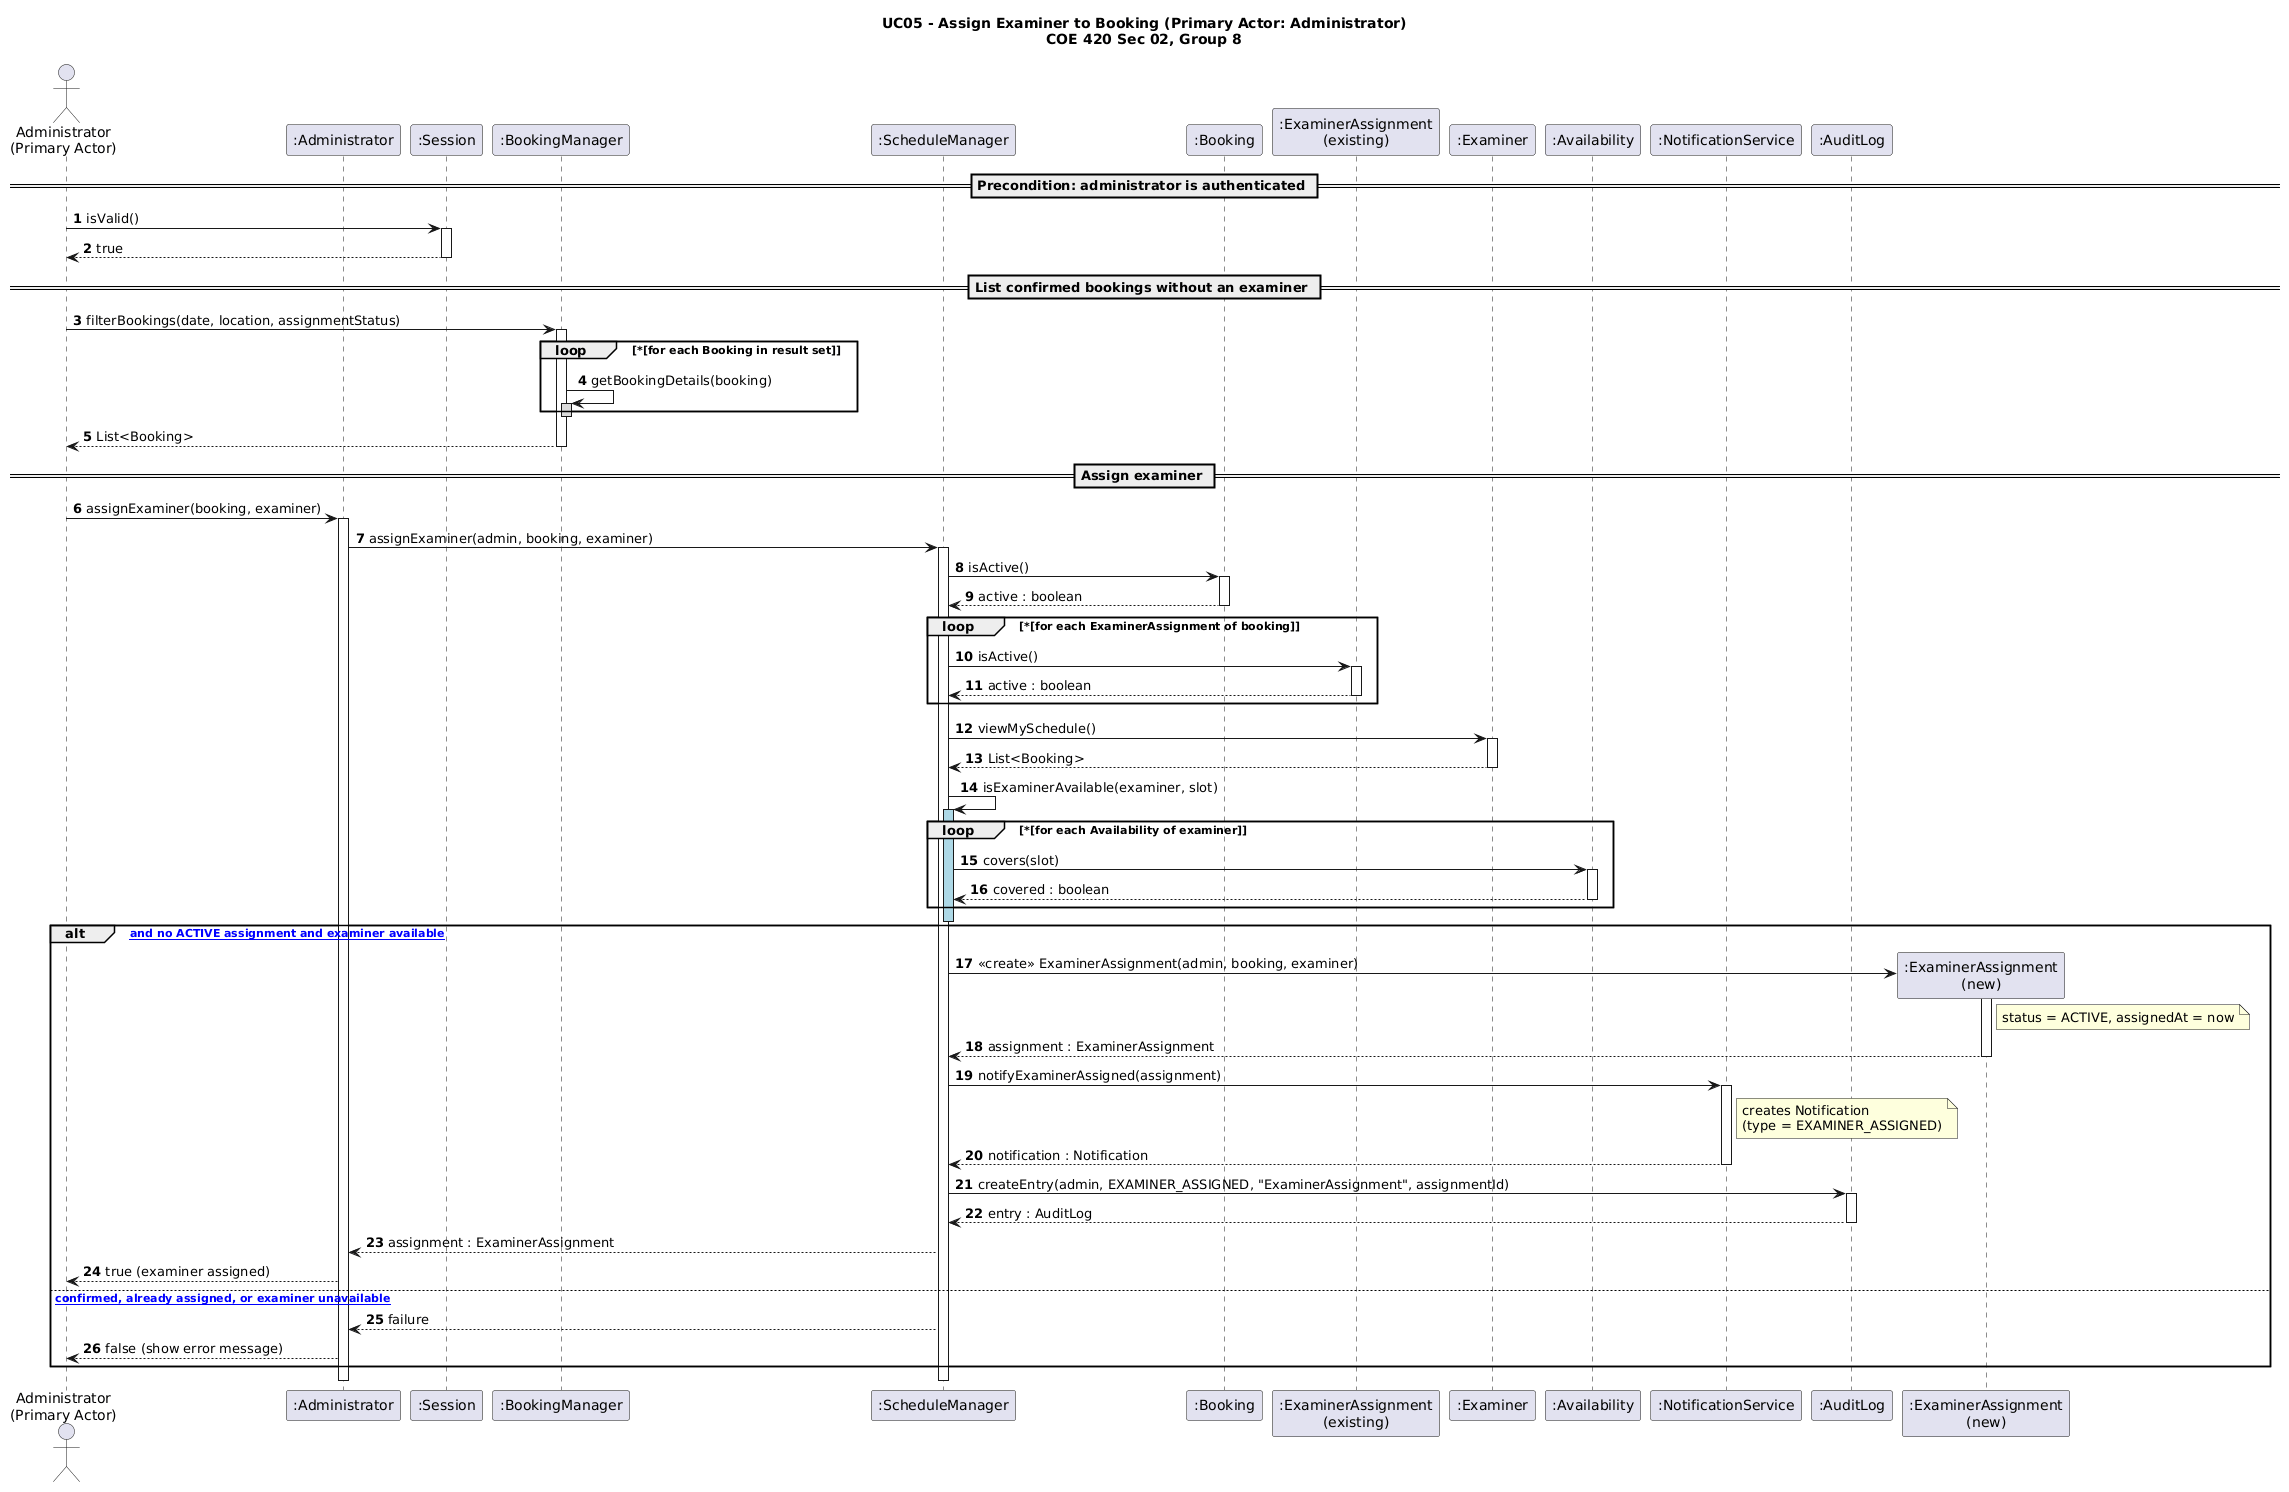

The diagram above was rendered by PlantUML. Its source (embedded in the PNG):
@startuml
title UC05 - Assign Examiner to Booking (Primary Actor: Administrator)\nCOE 420 Sec 02, Group 8
autonumber

actor "Administrator\n(Primary Actor)" as Actor
participant ":Administrator" as Admin
participant ":Session" as Session
participant ":BookingManager" as BM
participant ":ScheduleManager" as SM
participant ":Booking" as Booking
participant ":ExaminerAssignment\n(existing)" as ExistingEA
participant ":Examiner" as Examiner
participant ":Availability" as Avail
participant ":NotificationService" as NS
participant ":AuditLog" as Audit

== Precondition: administrator is authenticated ==
Actor -> Session : isValid()
activate Session
Session --> Actor : true
deactivate Session

== List confirmed bookings without an examiner ==
Actor -> BM : filterBookings(date, location, assignmentStatus)
activate BM
loop *[for each Booking in result set]
  BM -> BM : getBookingDetails(booking)
  activate BM #DDDDDD
  deactivate BM
end
BM --> Actor : List<Booking>
deactivate BM

== Assign examiner ==
Actor -> Admin : assignExaminer(booking, examiner)
activate Admin
Admin -> SM : assignExaminer(admin, booking, examiner)
activate SM

SM -> Booking : isActive()
activate Booking
Booking --> SM : active : boolean
deactivate Booking

loop *[for each ExaminerAssignment of booking]
  SM -> ExistingEA : isActive()
  activate ExistingEA
  ExistingEA --> SM : active : boolean
  deactivate ExistingEA
end

SM -> Examiner : viewMySchedule()
activate Examiner
Examiner --> SM : List<Booking>
deactivate Examiner

SM -> SM : isExaminerAvailable(examiner, slot)
activate SM #LightBlue
loop *[for each Availability of examiner]
  SM -> Avail : covers(slot)
  activate Avail
  Avail --> SM : covered : boolean
  deactivate Avail
end
deactivate SM

alt [CONFIRMED and no ACTIVE assignment and examiner available]
  create participant ":ExaminerAssignment\n(new)" as NewEA
  SM -> NewEA : <<create>> ExaminerAssignment(admin, booking, examiner)
  activate NewEA
  note right of NewEA : status = ACTIVE, assignedAt = now
  NewEA --> SM : assignment : ExaminerAssignment
  deactivate NewEA

  SM -> NS : notifyExaminerAssigned(assignment)
  activate NS
  note right of NS
    creates Notification
    (type = EXAMINER_ASSIGNED)
  end note
  NS --> SM : notification : Notification
  deactivate NS

  SM -> Audit : createEntry(admin, EXAMINER_ASSIGNED, "ExaminerAssignment", assignmentId)
  activate Audit
  Audit --> SM : entry : AuditLog
  deactivate Audit

  SM --> Admin : assignment : ExaminerAssignment
  Admin --> Actor : true (examiner assigned)
else [not confirmed, already assigned, or examiner unavailable]
  SM --> Admin : failure
  Admin --> Actor : false (show error message)
end

deactivate SM
deactivate Admin
@enduml